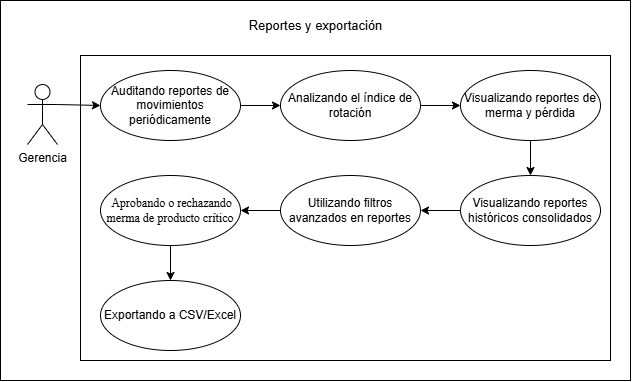

The diagram above was exported from draw.io. Its source (the exported page's mxGraphModel, read from the mxfile embedded in the PNG):
<mxGraphModel dx="1645" dy="875" grid="1" gridSize="10" guides="1" tooltips="1" connect="1" arrows="1" fold="1" page="1" pageScale="1" pageWidth="827" pageHeight="1169" math="0" shadow="0">
  <root>
    <mxCell id="0" />
    <mxCell id="1" parent="0" />
    <mxCell id="t59m7AdNVUU1DbrTYtdY-1" parent="1" style="whiteSpace=wrap;html=1;" value="" vertex="1">
      <mxGeometry height="380" width="630" x="60" y="350" as="geometry" />
    </mxCell>
    <mxCell id="qrOsgZDqs2jIluiTBBjf-159" parent="1" style="rounded=0;whiteSpace=wrap;html=1;" value="" vertex="1">
      <mxGeometry height="305" width="530" x="140" y="405" as="geometry" />
    </mxCell>
    <mxCell id="qrOsgZDqs2jIluiTBBjf-161" edge="1" parent="1" source="qrOsgZDqs2jIluiTBBjf-162" style="rounded=0;orthogonalLoop=1;jettySize=auto;html=1;exitX=1;exitY=0.3333333333333333;exitDx=0;exitDy=0;exitPerimeter=0;entryX=0;entryY=0.5;entryDx=0;entryDy=0;" target="qrOsgZDqs2jIluiTBBjf-164">
      <mxGeometry relative="1" as="geometry" />
    </mxCell>
    <mxCell id="qrOsgZDqs2jIluiTBBjf-162" parent="1" style="shape=umlActor;verticalLabelPosition=bottom;verticalAlign=top;html=1;" value="Gerencia" vertex="1">
      <mxGeometry height="60" width="30" x="87" y="434" as="geometry" />
    </mxCell>
    <mxCell id="qrOsgZDqs2jIluiTBBjf-163" edge="1" parent="1" source="qrOsgZDqs2jIluiTBBjf-164" style="rounded=0;orthogonalLoop=1;jettySize=auto;html=1;exitX=1;exitY=0.5;exitDx=0;exitDy=0;entryX=0;entryY=0.5;entryDx=0;entryDy=0;" target="qrOsgZDqs2jIluiTBBjf-166">
      <mxGeometry relative="1" as="geometry" />
    </mxCell>
    <mxCell id="qrOsgZDqs2jIluiTBBjf-164" parent="1" style="ellipse;whiteSpace=wrap;html=1;" value="Auditando reportes de movimientos periódicamente" vertex="1">
      <mxGeometry height="70" width="140" x="160" y="420" as="geometry" />
    </mxCell>
    <mxCell id="qrOsgZDqs2jIluiTBBjf-165" edge="1" parent="1" source="qrOsgZDqs2jIluiTBBjf-166" style="rounded=0;orthogonalLoop=1;jettySize=auto;html=1;exitX=1;exitY=0.5;exitDx=0;exitDy=0;entryX=0;entryY=0.5;entryDx=0;entryDy=0;" target="qrOsgZDqs2jIluiTBBjf-168">
      <mxGeometry relative="1" as="geometry" />
    </mxCell>
    <mxCell id="qrOsgZDqs2jIluiTBBjf-166" parent="1" style="ellipse;whiteSpace=wrap;html=1;" value="Analizando el índice de rotación" vertex="1">
      <mxGeometry height="70" width="140" x="340" y="420" as="geometry" />
    </mxCell>
    <mxCell id="qrOsgZDqs2jIluiTBBjf-167" edge="1" parent="1" source="qrOsgZDqs2jIluiTBBjf-168" style="rounded=0;orthogonalLoop=1;jettySize=auto;html=1;exitX=0.5;exitY=1;exitDx=0;exitDy=0;" target="qrOsgZDqs2jIluiTBBjf-170">
      <mxGeometry relative="1" as="geometry" />
    </mxCell>
    <mxCell id="qrOsgZDqs2jIluiTBBjf-168" parent="1" style="ellipse;whiteSpace=wrap;html=1;" value="Visualizando reportes de merma y pérdida" vertex="1">
      <mxGeometry height="70" width="140" x="520" y="420" as="geometry" />
    </mxCell>
    <mxCell id="qrOsgZDqs2jIluiTBBjf-169" edge="1" parent="1" source="qrOsgZDqs2jIluiTBBjf-170" style="rounded=0;orthogonalLoop=1;jettySize=auto;html=1;exitX=0;exitY=0.5;exitDx=0;exitDy=0;entryX=1;entryY=0.5;entryDx=0;entryDy=0;" target="qrOsgZDqs2jIluiTBBjf-173">
      <mxGeometry relative="1" as="geometry">
        <mxPoint x="490" y="560" as="targetPoint" />
      </mxGeometry>
    </mxCell>
    <mxCell id="qrOsgZDqs2jIluiTBBjf-170" parent="1" style="ellipse;whiteSpace=wrap;html=1;" value="Visualizando reportes históricos consolidados" vertex="1">
      <mxGeometry height="70" width="140" x="520" y="525" as="geometry" />
    </mxCell>
    <mxCell id="qrOsgZDqs2jIluiTBBjf-171" parent="1" style="ellipse;whiteSpace=wrap;html=1;" value="Exportando a CSV/Excel" vertex="1">
      <mxGeometry height="70" width="140" x="160" y="630" as="geometry" />
    </mxCell>
    <mxCell id="qrOsgZDqs2jIluiTBBjf-172" edge="1" parent="1" source="qrOsgZDqs2jIluiTBBjf-173" style="rounded=0;orthogonalLoop=1;jettySize=auto;html=1;exitX=0;exitY=0.5;exitDx=0;exitDy=0;entryX=1;entryY=0.5;entryDx=0;entryDy=0;" target="CGs7SZoJ7z_kWig14xlm-6">
      <mxGeometry relative="1" as="geometry" />
    </mxCell>
    <mxCell id="qrOsgZDqs2jIluiTBBjf-173" parent="1" style="ellipse;whiteSpace=wrap;html=1;" value="Utilizando filtros avanzados en reportes" vertex="1">
      <mxGeometry height="70" width="140" x="340" y="525" as="geometry" />
    </mxCell>
    <mxCell id="qrOsgZDqs2jIluiTBBjf-174" parent="1" style="text;html=1;whiteSpace=wrap;align=center;verticalAlign=middle;rounded=0;" value="&lt;font style=&quot;font-size: 13px;&quot;&gt;Reportes y exportación&lt;/font&gt;" vertex="1">
      <mxGeometry height="30" width="164.75" x="292.62" y="360" as="geometry" />
    </mxCell>
    <mxCell id="CGs7SZoJ7z_kWig14xlm-7" edge="1" parent="1" source="CGs7SZoJ7z_kWig14xlm-6" style="edgeStyle=orthogonalEdgeStyle;rounded=0;orthogonalLoop=1;jettySize=auto;html=1;" target="qrOsgZDqs2jIluiTBBjf-171">
      <mxGeometry relative="1" as="geometry">
        <mxPoint x="230" y="630" as="targetPoint" />
      </mxGeometry>
    </mxCell>
    <mxCell id="CGs7SZoJ7z_kWig14xlm-6" parent="1" style="ellipse;whiteSpace=wrap;html=1;" value="&lt;span style=&quot;font-family: &amp;quot;Times New Roman&amp;quot;, serif; white-space: pre-wrap; color: rgb(0, 0, 0);&quot;&gt; Aprobando o rechazando merma de producto crítico&lt;/span&gt;" vertex="1">
      <mxGeometry height="70" width="140" x="160" y="525" as="geometry" />
    </mxCell>
  </root>
</mxGraphModel>